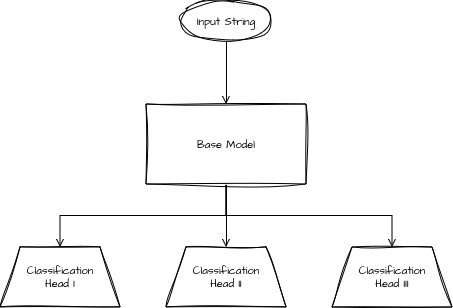

The diagram above was exported from draw.io. Its source (the exported page's mxGraphModel, read from the mxfile embedded in the PNG):
<mxGraphModel dx="859" dy="1298" grid="0" gridSize="10" guides="1" tooltips="1" connect="1" arrows="1" fold="1" page="0" pageScale="1" pageWidth="827" pageHeight="1169" math="0" shadow="0">
  <root>
    <mxCell id="0" />
    <mxCell id="1" parent="0" />
    <mxCell id="LlK6s6juarpDf5mQH3sE-15" style="edgeStyle=orthogonalEdgeStyle;shape=connector;rounded=0;orthogonalLoop=1;jettySize=auto;html=1;exitX=0.5;exitY=1;exitDx=0;exitDy=0;entryX=0.5;entryY=0;entryDx=0;entryDy=0;strokeColor=default;align=center;verticalAlign=middle;fontFamily=Helvetica;fontSize=11;fontColor=default;labelBackgroundColor=default;startArrow=none;endArrow=open;endFill=0;" edge="1" parent="1" source="LlK6s6juarpDf5mQH3sE-10" target="LlK6s6juarpDf5mQH3sE-11">
      <mxGeometry relative="1" as="geometry" />
    </mxCell>
    <mxCell id="LlK6s6juarpDf5mQH3sE-10" value="Input String" style="ellipse;whiteSpace=wrap;html=1;sketch=1;hachureGap=4;jiggle=2;curveFitting=1;fontFamily=Architects Daughter;fontSource=https%3A%2F%2Ffonts.googleapis.com%2Fcss%3Ffamily%3DArchitects%2BDaughter;fontSize=11;fontColor=default;labelBackgroundColor=default;" vertex="1" parent="1">
      <mxGeometry x="317" y="-25" width="92" height="41" as="geometry" />
    </mxCell>
    <mxCell id="LlK6s6juarpDf5mQH3sE-16" style="edgeStyle=orthogonalEdgeStyle;shape=connector;rounded=0;orthogonalLoop=1;jettySize=auto;html=1;exitX=0.5;exitY=1;exitDx=0;exitDy=0;entryX=0.5;entryY=0;entryDx=0;entryDy=0;strokeColor=default;align=center;verticalAlign=middle;fontFamily=Helvetica;fontSize=11;fontColor=default;labelBackgroundColor=default;startArrow=none;endArrow=open;endFill=0;" edge="1" parent="1" source="LlK6s6juarpDf5mQH3sE-11" target="LlK6s6juarpDf5mQH3sE-14">
      <mxGeometry relative="1" as="geometry" />
    </mxCell>
    <mxCell id="LlK6s6juarpDf5mQH3sE-17" style="edgeStyle=orthogonalEdgeStyle;shape=connector;rounded=0;orthogonalLoop=1;jettySize=auto;html=1;exitX=0.5;exitY=1;exitDx=0;exitDy=0;entryX=0.5;entryY=0;entryDx=0;entryDy=0;strokeColor=default;align=center;verticalAlign=middle;fontFamily=Helvetica;fontSize=11;fontColor=default;labelBackgroundColor=default;startArrow=none;endArrow=open;endFill=0;" edge="1" parent="1" source="LlK6s6juarpDf5mQH3sE-11" target="LlK6s6juarpDf5mQH3sE-12">
      <mxGeometry relative="1" as="geometry" />
    </mxCell>
    <mxCell id="LlK6s6juarpDf5mQH3sE-18" style="edgeStyle=orthogonalEdgeStyle;shape=connector;rounded=0;orthogonalLoop=1;jettySize=auto;html=1;exitX=0.5;exitY=1;exitDx=0;exitDy=0;entryX=0.5;entryY=0;entryDx=0;entryDy=0;strokeColor=default;align=center;verticalAlign=middle;fontFamily=Helvetica;fontSize=11;fontColor=default;labelBackgroundColor=default;startArrow=none;endArrow=open;endFill=0;" edge="1" parent="1" source="LlK6s6juarpDf5mQH3sE-11" target="LlK6s6juarpDf5mQH3sE-13">
      <mxGeometry relative="1" as="geometry" />
    </mxCell>
    <mxCell id="LlK6s6juarpDf5mQH3sE-11" value="Base Model" style="rounded=0;whiteSpace=wrap;html=1;sketch=1;hachureGap=4;jiggle=2;curveFitting=1;fontFamily=Architects Daughter;fontSource=https%3A%2F%2Ffonts.googleapis.com%2Fcss%3Ffamily%3DArchitects%2BDaughter;fontSize=11;fontColor=default;labelBackgroundColor=default;" vertex="1" parent="1">
      <mxGeometry x="283" y="79" width="160" height="80" as="geometry" />
    </mxCell>
    <mxCell id="LlK6s6juarpDf5mQH3sE-12" value="&lt;div&gt;Classification&lt;/div&gt;&lt;div&gt;Head II&lt;br&gt;&lt;/div&gt;" style="shape=trapezoid;perimeter=trapezoidPerimeter;whiteSpace=wrap;html=1;fixedSize=1;sketch=1;hachureGap=4;jiggle=2;curveFitting=1;fontFamily=Architects Daughter;fontSource=https%3A%2F%2Ffonts.googleapis.com%2Fcss%3Ffamily%3DArchitects%2BDaughter;fontSize=11;fontColor=default;labelBackgroundColor=default;" vertex="1" parent="1">
      <mxGeometry x="303" y="222" width="120" height="60" as="geometry" />
    </mxCell>
    <mxCell id="LlK6s6juarpDf5mQH3sE-13" value="&lt;div&gt;Classification&lt;/div&gt;&lt;div&gt;Head III&lt;br&gt;&lt;/div&gt;" style="shape=trapezoid;perimeter=trapezoidPerimeter;whiteSpace=wrap;html=1;fixedSize=1;sketch=1;hachureGap=4;jiggle=2;curveFitting=1;fontFamily=Architects Daughter;fontSource=https%3A%2F%2Ffonts.googleapis.com%2Fcss%3Ffamily%3DArchitects%2BDaughter;fontSize=11;fontColor=default;labelBackgroundColor=default;" vertex="1" parent="1">
      <mxGeometry x="469" y="222" width="120" height="60" as="geometry" />
    </mxCell>
    <mxCell id="LlK6s6juarpDf5mQH3sE-14" value="&lt;div&gt;Classification&lt;/div&gt;&lt;div&gt;Head I&lt;br&gt;&lt;/div&gt;" style="shape=trapezoid;perimeter=trapezoidPerimeter;whiteSpace=wrap;html=1;fixedSize=1;sketch=1;hachureGap=4;jiggle=2;curveFitting=1;fontFamily=Architects Daughter;fontSource=https%3A%2F%2Ffonts.googleapis.com%2Fcss%3Ffamily%3DArchitects%2BDaughter;fontSize=11;fontColor=default;labelBackgroundColor=default;" vertex="1" parent="1">
      <mxGeometry x="137" y="222" width="120" height="60" as="geometry" />
    </mxCell>
  </root>
</mxGraphModel>